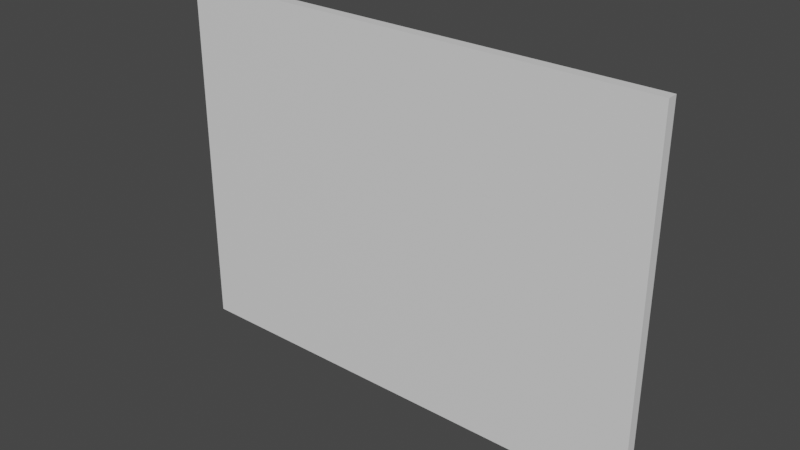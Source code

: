 # Source: sliding_panel.blend  (saved by Blender 2.80.75; exported with 4.5.12 LTS)
import bpy
from mathutils import Matrix  # noqa: F401  (used for matrix-valued properties, if any)

bpy.ops.wm.read_factory_settings(use_empty=True)
scene = bpy.context.scene
scene.name = 'Scene'

# ---- collections
col_collection = bpy.data.collections.new('Collection'); scene.collection.children.link(col_collection)

# ---- materials (node trees are filled in below, after node groups)
mat_material = bpy.data.materials.new('Material')
mat_material.alpha_threshold = 0.0
mat_material.use_transparent_shadow = False
mat_material.line_color = (0.0, 0.0, 0.0, 1.0)

# ---- material node trees
mat_material.use_nodes = True; mat_material.node_tree.nodes.clear()
_N = mat_material.node_tree.nodes; _L = mat_material.node_tree.links
n0 = _N.new('ShaderNodeOutputMaterial'); n0.name = 'Material Output'; n0.location = (300, 300)
n1 = _N.new('ShaderNodeBsdfPrincipled'); n1.name = 'Principled BSDF'; n1.location = (10, 300)
n1.distribution = 'GGX'
n1.subsurface_method = 'BURLEY'
n1.inputs[2].default_value = 0.4
n1.inputs[3].default_value = 1.45
n1.inputs[27].default_value = (0.0, 0.0, 0.0, 1.0)
n1.inputs[28].default_value = 1.0
_L.new(n1.outputs[0], n0.inputs[0])
n0.is_active_output = True

# ---- world
world_world = bpy.data.worlds.new('World'); scene.world = world_world
world_world.use_nodes = True; world_world.node_tree.nodes.clear()
_N = world_world.node_tree.nodes; _L = world_world.node_tree.links
n0 = _N.new('ShaderNodeOutputWorld'); n0.name = 'World Output'; n0.location = (300, 300)
n1 = _N.new('ShaderNodeBackground'); n1.name = 'Background'; n1.location = (10, 300)
n1.inputs[0].default_value = (0.05088, 0.05088, 0.05088, 1.0)
_L.new(n1.outputs[0], n0.inputs[0])
n0.is_active_output = True
world_world.color = (0.05088, 0.05088, 0.05088)
world_world.use_sun_shadow = False
world_world.sun_shadow_jitter_overblur = 0.0

# ---- meshes
me_cube = bpy.data.meshes.new('Cube')
me_cube.from_pydata([(1.0, 1.0, 1.0), (1.0, 1.0, -1.0), (1.0, -1.0, 1.0), (1.0, -1.0, -1.0), (-1.0, 1.0, 1.0), (-1.0, 1.0, -1.0), (-1.0, -1.0, 1.0), (-1.0, -1.0, -1.0)], [], [(0, 4, 6, 2), (3, 2, 6, 7), (7, 6, 4, 5), (5, 1, 3, 7), (1, 0, 2, 3), (5, 4, 0, 1)])
_uv = me_cube.uv_layers.new(name='UVMap')
_uv.uv.foreach_set('vector', [0.375, 0.0, 0.625, 0.0, 0.625, 0.25, 0.375, 0.25, 0.375, 0.25, 0.625, 0.25, 0.625, 0.5, 0.375, 0.5, 0.375, 0.5, 0.625, 0.5, 0.625, 0.75, 0.375, 0.75, 0.375, 0.75, 0.625, 0.75, 0.625, 1.0, 0.375, 1.0, 0.125, 0.5, 0.375, 0.5, 0.375, 0.75, 0.125, 0.75, 0.625, 0.5, 0.875, 0.5, 0.875, 0.75, 0.625, 0.75])
me_cube.materials.append(mat_material)
me_cube.use_remesh_preserve_volume = False
me_cube.use_remesh_preserve_attributes = False
me_cube.use_mirror_vertex_groups = False
me_cube.update()

# ---- objects
ob_cube = bpy.data.objects.new('Cube', me_cube)

# ---- transforms, parenting, visibility, modifiers, constraints
ob_cube.location = (0.0, 0.0, 0.0)
ob_cube.scale = (1.114, 0.02425, 0.8196)
ob_cube.lock_rotations_4d = False
ob_cube.empty_display_type = 'ARROWS'
ob_cube.lineart.crease_threshold = 0.0

# ---- collection membership
col_collection.objects.link(ob_cube)

# ---- scene / render settings (as saved in the file)
scene.frame_start = 1; scene.frame_end = 250; scene.frame_set(1)
scene.render.engine = 'BLENDER_EEVEE_NEXT'
scene.cycles.use_denoising = False
scene.cycles.samples = 128
scene.cycles.sampling_pattern = 'TABULATED_SOBOL'
scene.cycles.use_adaptive_sampling = False
scene.cycles.use_light_tree = False
scene.view_settings.view_transform = 'Filmic'
bpy.context.view_layer.update()

# ---- added for rendering (the .blend has no active camera and no usable light): camera, sun
cam_auto = bpy.data.cameras.new('AutoCamera')
cam_auto.lens = 50.0
cam_auto.sensor_width = 36.0
cam_auto.clip_end = 1000.0
ob_auto_camera = bpy.data.objects.new('AutoCamera', cam_auto)
scene.collection.objects.link(ob_auto_camera)
ob_auto_camera.location = (2.55964, -3.07157, 2.04771)
ob_auto_camera.rotation_euler = (1.09748, -7.21219e-08, 0.694738)
scene.camera = ob_auto_camera
light_auto_sun = bpy.data.lights.new('AutoSun', 'SUN')
light_auto_sun.energy = 3.0
light_auto_sun.angle = 0.0523599
ob_auto_sun = bpy.data.objects.new('AutoSun', light_auto_sun)
scene.collection.objects.link(ob_auto_sun)
ob_auto_sun.rotation_euler = (0.872665, 0.174533, 0.523599)
bpy.context.view_layer.update()
